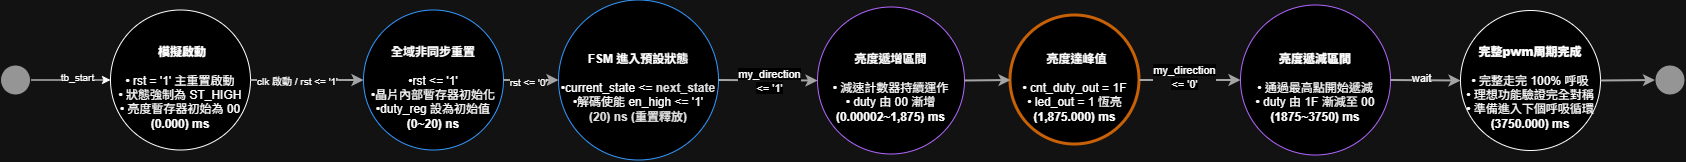

The diagram above was exported from draw.io. Its source (the exported page's mxGraphModel, read from the mxfile embedded in the PNG):
<mxGraphModel dx="1779" dy="803" grid="1" gridSize="10" guides="1" tooltips="1" connect="1" arrows="1" fold="1" page="1" pageScale="1" pageWidth="827" pageHeight="1169" math="0" shadow="0">
  <root>
    <mxCell id="0" />
    <mxCell id="1" parent="0" />
    <mxCell id="yjJaXT40Z2PNqDazZljU-135" parent="1" style="ellipse;whiteSpace=wrap;html=1;aspect=fixed;fillColor=#E8IAF6;strokeColor=light-dark(#3F51B5,#FFFFFF);fontColor=#1A237E;fontSize=11;align=center;" value="&lt;h4&gt;&lt;font style=&quot;color: light-dark(rgb(0, 0, 0), rgb(255, 255, 255)); font-size: 12px;&quot;&gt;&lt;b&gt;&amp;nbsp;模擬啟動&lt;/b&gt;&lt;/font&gt;&lt;/h4&gt;&lt;div&gt;&lt;font style=&quot;color: light-dark(rgb(0, 0, 0), rgb(255, 255, 255)); font-size: 12px;&quot;&gt;• rst = '1' 主重置啟動&lt;br&gt;• 狀態強制為 ST_HIGH&lt;br&gt;• 亮度暫存器初始為 00&lt;/font&gt;&lt;/div&gt;&lt;div&gt;&lt;font style=&quot;color: light-dark(rgb(0, 0, 0), rgb(255, 255, 255)); font-size: 12px;&quot;&gt;&lt;b&gt;(0.000) ms&lt;/b&gt;&lt;/font&gt;&lt;/div&gt;" vertex="1">
      <mxGeometry height="140" width="140" x="470" y="1057.5" as="geometry" />
    </mxCell>
    <mxCell id="yjJaXT40Z2PNqDazZljU-136" parent="1" style="ellipse;whiteSpace=wrap;html=1;fillColor=#E8IAF6;strokeColor=light-dark(#3F51B5,#3399FF);fontColor=#1A237E;fontSize=11;align=center;fontFamily=Helvetica;fontStyle=0;verticalAlign=middle;" value="&lt;h4&gt;&lt;span style=&quot;color: rgb(18, 18, 18);&quot;&gt;&lt;font style=&quot;color: light-dark(rgb(0, 0, 0), rgb(255, 255, 255)); font-size: 12px;&quot;&gt;全域非同步重置&lt;/font&gt;&lt;/span&gt;&lt;/h4&gt;&lt;font style=&quot;font-size: 12px;&quot;&gt;&lt;span&gt;&lt;span&gt;&lt;font style=&quot;color: light-dark(rgb(255, 255, 255), rgb(255, 255, 255));&quot;&gt;•&lt;/font&gt;&lt;/span&gt;&lt;font style=&quot;color: light-dark(rgb(255, 255, 255), rgb(255, 255, 255));&quot;&gt;rst &amp;lt;= '1'&lt;/font&gt;&lt;/span&gt;&lt;br style=&quot;color: rgb(18, 18, 18);&quot;&gt;&lt;span&gt;&lt;span&gt;&lt;font style=&quot;color: light-dark(rgb(255, 255, 255), rgb(255, 255, 255));&quot;&gt;•&lt;/font&gt;&lt;/span&gt;&lt;font style=&quot;color: light-dark(rgb(255, 255, 255), rgb(255, 255, 255));&quot;&gt;晶片內部暫存器初始化&lt;/font&gt;&lt;/span&gt;&lt;br style=&quot;color: rgb(18, 18, 18);&quot;&gt;&lt;span&gt;&lt;span&gt;&lt;font style=&quot;color: light-dark(rgb(255, 255, 255), rgb(255, 255, 255));&quot;&gt;•&lt;/font&gt;&lt;/span&gt;&lt;font style=&quot;color: light-dark(rgb(255, 255, 255), rgb(255, 255, 255));&quot;&gt;duty_reg 設為初始值&lt;/font&gt;&lt;/span&gt;&lt;/font&gt;&lt;div&gt;&lt;span style=&quot;color: rgb(18, 18, 18);&quot;&gt;&lt;b style=&quot;&quot;&gt;&lt;font style=&quot;color: light-dark(rgb(0, 0, 0), rgb(255, 255, 255)); font-size: 12px;&quot;&gt;(0~20) ns&lt;/font&gt;&lt;/b&gt;&lt;/span&gt;&lt;/div&gt;" vertex="1">
      <mxGeometry height="140" width="140" x="723" y="1057.5" as="geometry" />
    </mxCell>
    <mxCell id="yjJaXT40Z2PNqDazZljU-137" parent="1" style="ellipse;whiteSpace=wrap;html=1;aspect=fixed;fillColor=#E8IAF6;strokeColor=light-dark(#3F51B5,#3399FF);fontColor=#1A237E;fontSize=11;align=center;" value="&lt;h4&gt;&lt;span&gt;&lt;font style=&quot;color: light-dark(rgb(255, 255, 255), rgb(255, 255, 255)); font-size: 12px;&quot;&gt;FSM 進入預設狀態&lt;/font&gt;&lt;/span&gt;&lt;/h4&gt;&lt;font style=&quot;font-size: 12px;&quot;&gt;&lt;span style=&quot;color: rgb(18, 18, 18);&quot;&gt;&lt;span style=&quot;color: rgb(255, 255, 255);&quot;&gt;&lt;font style=&quot;color: light-dark(rgb(255, 255, 255), rgb(255, 255, 255));&quot;&gt;•&lt;/font&gt;&lt;/span&gt;&lt;font style=&quot;color: light-dark(rgb(255, 255, 255), rgb(255, 255, 255));&quot;&gt;current_state &amp;lt;= &lt;/font&gt;&lt;/span&gt;&lt;b style=&quot;color: rgb(18, 18, 18);&quot;&gt;next_state&lt;/b&gt;&lt;br style=&quot;color: rgb(18, 18, 18);&quot;&gt;&lt;span&gt;&lt;span&gt;&lt;font style=&quot;color: light-dark(rgb(255, 255, 255), rgb(255, 255, 255));&quot;&gt;•&lt;/font&gt;&lt;/span&gt;&lt;font style=&quot;color: light-dark(rgb(255, 255, 255), rgb(255, 255, 255));&quot;&gt;解碼使能 en_high &amp;lt;= '1'&lt;/font&gt;&lt;/span&gt;&lt;/font&gt;&lt;div&gt;&lt;font style=&quot;font-size: 12px;&quot;&gt;&lt;span style=&quot;color: rgb(18, 18, 18);&quot;&gt;&lt;b&gt;(20)&lt;/b&gt;&lt;/span&gt;&lt;b style=&quot;color: light-dark(rgb(18, 18, 18), rgb(222, 222, 222)); background-color: transparent;&quot;&gt;&amp;nbsp;ns (重置釋放)&lt;/b&gt;&lt;/font&gt;&lt;/div&gt;" vertex="1">
      <mxGeometry height="160" width="160" x="918" y="1047.5" as="geometry" />
    </mxCell>
    <mxCell id="yjJaXT40Z2PNqDazZljU-140" parent="1" style="ellipse;whiteSpace=wrap;html=1;aspect=fixed;fillColor=light-dark(#E0F2F1,#000000);strokeColor=light-dark(#009688,#B266FF);fontColor=#004D40;fontSize=11;align=center;" value="&lt;h4&gt;&lt;font style=&quot;color: light-dark(rgb(0, 0, 0), rgb(255, 255, 255)); font-size: 12px;&quot;&gt;亮度遞增區間&lt;/font&gt;&lt;/h4&gt;&lt;div&gt;&lt;font style=&quot;color: light-dark(rgb(0, 0, 0), rgb(255, 255, 255)); font-size: 12px;&quot;&gt;• 減速計數器持續運作&lt;br&gt;• duty 由 00 漸增&lt;/font&gt;&lt;/div&gt;&lt;div&gt;&lt;font style=&quot;color: light-dark(rgb(0, 0, 0), rgb(255, 255, 255)); font-size: 12px;&quot;&gt;&lt;b&gt;(0.00002~1,875) ms&lt;/b&gt;&lt;/font&gt;&lt;/div&gt;" vertex="1">
      <mxGeometry height="147" width="147" x="1177" y="1054.5" as="geometry" />
    </mxCell>
    <mxCell id="yjJaXT40Z2PNqDazZljU-141" parent="1" style="ellipse;whiteSpace=wrap;html=1;aspect=fixed;fillColor=light-dark(#FFEB3B,#000000);strokeColor=#F57F17;fontColor=#5D4037;fontSize=11;align=center;strokeWidth=3;" value="&lt;h4&gt;&lt;font style=&quot;color: light-dark(rgb(0, 0, 0), rgb(255, 255, 255)); font-size: 12px;&quot;&gt;&lt;b&gt;&amp;nbsp;&lt;/b&gt;亮度達峰值&lt;/font&gt;&lt;/h4&gt;&lt;div&gt;&lt;div&gt;&lt;font style=&quot;color: light-dark(rgb(0, 0, 0), rgb(255, 255, 255)); font-size: 12px;&quot;&gt;• cnt_duty_out = 1F&lt;br&gt;• led_out = 1 恆亮&lt;/font&gt;&lt;/div&gt;&lt;div&gt;&lt;b&gt;&lt;font style=&quot;color: light-dark(rgb(0, 0, 0), rgb(255, 255, 255)); font-size: 12px;&quot;&gt;(1,875.000) ms&lt;/font&gt;&lt;/b&gt;&lt;/div&gt;&lt;/div&gt;" vertex="1">
      <mxGeometry height="129" width="129" x="1370" y="1063" as="geometry" />
    </mxCell>
    <mxCell id="yjJaXT40Z2PNqDazZljU-142" parent="1" style="ellipse;whiteSpace=wrap;html=1;fillColor=light-dark(#FFF3E0,#000000);strokeColor=light-dark(#FF9800,#B266FF);fontColor=#E65100;fontSize=11;align=center;aspect=fixed;" value="&lt;h4&gt;&lt;font style=&quot;color: light-dark(rgb(0, 0, 0), rgb(255, 255, 255)); font-size: 12px;&quot;&gt;&lt;b&gt;亮度遞減區間&lt;/b&gt;&lt;/font&gt;&lt;/h4&gt;&lt;div&gt;&lt;div&gt;&lt;font style=&quot;color: light-dark(rgb(0, 0, 0), rgb(255, 255, 255)); font-size: 12px;&quot;&gt;• 通過最高點開始遞減&lt;br&gt;• duty 由 1F 漸減至 00&lt;/font&gt;&lt;/div&gt;&lt;div&gt;&lt;b&gt;&lt;font style=&quot;color: light-dark(rgb(0, 0, 0), rgb(255, 255, 255)); font-size: 12px;&quot;&gt;(1875~3750) ms&lt;/font&gt;&lt;/b&gt;&lt;/div&gt;&lt;/div&gt;" vertex="1">
      <mxGeometry height="150" width="150" x="1600" y="1052.5" as="geometry" />
    </mxCell>
    <mxCell id="yjJaXT40Z2PNqDazZljU-143" parent="1" style="ellipse;whiteSpace=wrap;html=1;aspect=fixed;fillColor=light-dark(#FFF3E0,#000000);strokeColor=light-dark(#FF9800,#FFFFFF);fontColor=#E65100;fontSize=11;align=center;" value="&lt;h4&gt;&lt;font style=&quot;color: light-dark(rgb(0, 0, 0), rgb(255, 255, 255)); font-size: 12px;&quot;&gt;&lt;b&gt;完整pwm周期完成&lt;/b&gt;&lt;/font&gt;&lt;/h4&gt;&lt;div&gt;&lt;div&gt;&lt;font style=&quot;color: light-dark(rgb(0, 0, 0), rgb(255, 255, 255)); font-size: 12px;&quot;&gt;• 完整走完 100% 呼吸&lt;br&gt;• 理想功能驗證完全對稱&lt;br&gt;• 準備進入下個呼吸循環&lt;/font&gt;&lt;/div&gt;&lt;div&gt;&lt;b&gt;&lt;font style=&quot;color: light-dark(rgb(0, 0, 0), rgb(255, 255, 255)); font-size: 12px;&quot;&gt;(3750.000) ms&lt;/font&gt;&lt;/b&gt;&lt;/div&gt;&lt;/div&gt;" vertex="1">
      <mxGeometry height="140" width="140" x="1820" y="1058" as="geometry" />
    </mxCell>
    <mxCell id="yjJaXT40Z2PNqDazZljU-145" edge="1" parent="1" source="yjJaXT40Z2PNqDazZljU-135" style="endArrow=classic;html=1;strokeWidth=2;strokeColor=#555555;exitX=1;exitY=0.5;exitDx=0;exitDy=0;entryX=0;entryY=0.5;entryDx=0;entryDy=0;" target="yjJaXT40Z2PNqDazZljU-136">
      <mxGeometry relative="1" as="geometry" />
    </mxCell>
    <mxCell id="yjJaXT40Z2PNqDazZljU-158" connectable="0" parent="yjJaXT40Z2PNqDazZljU-145" style="edgeLabel;html=1;align=center;verticalAlign=middle;resizable=0;points=[];" value="&lt;span style=&quot;font-size: 10px;&quot;&gt;clk 啟動 / rst &amp;lt;= '1'&lt;/span&gt;" vertex="1">
      <mxGeometry relative="1" x="-0.2272" y="-4" as="geometry">
        <mxPoint x="2" y="-3" as="offset" />
      </mxGeometry>
    </mxCell>
    <mxCell id="yjJaXT40Z2PNqDazZljU-146" edge="1" parent="1" source="yjJaXT40Z2PNqDazZljU-136" style="endArrow=classic;html=1;strokeWidth=2;strokeColor=#555555;exitX=1;exitY=0.5;exitDx=0;exitDy=0;entryX=0;entryY=0.5;entryDx=0;entryDy=0;" target="yjJaXT40Z2PNqDazZljU-137">
      <mxGeometry relative="1" as="geometry" />
    </mxCell>
    <mxCell id="yjJaXT40Z2PNqDazZljU-159" connectable="0" parent="yjJaXT40Z2PNqDazZljU-146" style="edgeLabel;html=1;align=center;verticalAlign=middle;resizable=0;points=[];" value="&lt;span style=&quot;font-size: 10px;&quot;&gt;rst &amp;lt;= '0'&lt;/span&gt;" vertex="1">
      <mxGeometry relative="1" x="-0.0471" y="-2" as="geometry">
        <mxPoint x="-1" as="offset" />
      </mxGeometry>
    </mxCell>
    <mxCell id="yjJaXT40Z2PNqDazZljU-147" edge="1" parent="1" source="yjJaXT40Z2PNqDazZljU-137" style="endArrow=classic;html=1;strokeWidth=2;strokeColor=#555555;exitX=1;exitY=0.5;exitDx=0;exitDy=0;entryX=0;entryY=0.5;entryDx=0;entryDy=0;" target="yjJaXT40Z2PNqDazZljU-140">
      <mxGeometry relative="1" as="geometry">
        <mxPoint x="832.5000000000073" y="1127.5" as="targetPoint" />
      </mxGeometry>
    </mxCell>
    <mxCell id="yjJaXT40Z2PNqDazZljU-160" connectable="0" parent="yjJaXT40Z2PNqDazZljU-147" style="edgeLabel;html=1;align=center;verticalAlign=middle;resizable=0;points=[];" value="&lt;span style=&quot;white-space: normal; background-color: light-dark(rgb(27, 29, 30), rgb(0, 0, 0));&quot;&gt;my_direction &amp;lt;= '1'&lt;/span&gt;" vertex="1">
      <mxGeometry relative="1" x="0.0187" y="-1" as="geometry">
        <mxPoint as="offset" />
      </mxGeometry>
    </mxCell>
    <mxCell id="yjJaXT40Z2PNqDazZljU-150" edge="1" parent="1" source="yjJaXT40Z2PNqDazZljU-140" style="endArrow=classic;html=1;strokeWidth=2;strokeColor=#555555;exitX=1;exitY=0.5;exitDx=0;exitDy=0;entryX=0;entryY=0.5;entryDx=0;entryDy=0;" target="yjJaXT40Z2PNqDazZljU-141">
      <mxGeometry relative="1" as="geometry" />
    </mxCell>
    <mxCell id="yjJaXT40Z2PNqDazZljU-151" edge="1" parent="1" source="yjJaXT40Z2PNqDazZljU-141" style="endArrow=classic;html=1;strokeWidth=2;strokeColor=#555555;exitX=1;exitY=0.5;exitDx=0;exitDy=0;entryX=0;entryY=0.5;entryDx=0;entryDy=0;" target="yjJaXT40Z2PNqDazZljU-142">
      <mxGeometry relative="1" as="geometry" />
    </mxCell>
    <mxCell id="yjJaXT40Z2PNqDazZljU-161" connectable="0" parent="yjJaXT40Z2PNqDazZljU-151" style="edgeLabel;html=1;align=center;verticalAlign=middle;resizable=0;points=[];" value="&lt;span style=&quot;white-space: normal; background-color: light-dark(rgb(0, 0, 0), rgb(0, 0, 0));&quot;&gt;my_direction &amp;lt;= '0'&lt;/span&gt;" vertex="1">
      <mxGeometry relative="1" x="-0.1149" y="3" as="geometry">
        <mxPoint as="offset" />
      </mxGeometry>
    </mxCell>
    <mxCell id="yjJaXT40Z2PNqDazZljU-152" edge="1" parent="1" source="yjJaXT40Z2PNqDazZljU-142" style="endArrow=classic;html=1;strokeWidth=2;strokeColor=#555555;exitX=1;exitY=0.5;exitDx=0;exitDy=0;entryX=0;entryY=0.5;entryDx=0;entryDy=0;" target="yjJaXT40Z2PNqDazZljU-143">
      <mxGeometry relative="1" as="geometry" />
    </mxCell>
    <mxCell id="yjJaXT40Z2PNqDazZljU-163" connectable="0" parent="yjJaXT40Z2PNqDazZljU-152" style="edgeLabel;html=1;align=center;verticalAlign=middle;resizable=0;points=[];" value="wait" vertex="1">
      <mxGeometry relative="1" x="-0.1594" y="2" as="geometry">
        <mxPoint as="offset" />
      </mxGeometry>
    </mxCell>
    <mxCell id="yjJaXT40Z2PNqDazZljU-153" edge="1" parent="1" source="yjJaXT40Z2PNqDazZljU-143" style="endArrow=classic;html=1;strokeWidth=2;strokeColor=#555555;exitX=1;exitY=0.5;exitDx=0;exitDy=0;entryX=0;entryY=0.5;entryDx=0;entryDy=0;" target="yjJaXT40Z2PNqDazZljU-154">
      <mxGeometry relative="1" as="geometry">
        <mxPoint x="1997.0000000000055" y="1127.5" as="targetPoint" />
      </mxGeometry>
    </mxCell>
    <mxCell id="yjJaXT40Z2PNqDazZljU-154" parent="1" style="ellipse;whiteSpace=wrap;html=1;aspect=fixed;fillColor=#666666;strokeColor=#ffffff;" value="" vertex="1">
      <mxGeometry height="30" width="30" x="2014.5" y="1112.5" as="geometry" />
    </mxCell>
    <mxCell id="yjJaXT40Z2PNqDazZljU-156" edge="1" parent="1" source="yjJaXT40Z2PNqDazZljU-155" style="edgeStyle=orthogonalEdgeStyle;rounded=0;orthogonalLoop=1;jettySize=auto;html=1;exitX=1;exitY=0.5;exitDx=0;exitDy=0;entryX=0;entryY=0.5;entryDx=0;entryDy=0;" target="yjJaXT40Z2PNqDazZljU-135">
      <mxGeometry relative="1" as="geometry" />
    </mxCell>
    <mxCell id="yjJaXT40Z2PNqDazZljU-157" connectable="0" parent="yjJaXT40Z2PNqDazZljU-156" style="edgeLabel;html=1;align=center;verticalAlign=middle;resizable=0;points=[];" value="&lt;span style=&quot;font-size: 10px;&quot;&gt;tb_start&lt;/span&gt;" vertex="1">
      <mxGeometry relative="1" x="0.1608" y="3" as="geometry">
        <mxPoint x="-1" as="offset" />
      </mxGeometry>
    </mxCell>
    <mxCell id="yjJaXT40Z2PNqDazZljU-155" parent="1" style="ellipse;whiteSpace=wrap;html=1;aspect=fixed;fillColor=#666666;strokeColor=#ffffff;" value="" vertex="1">
      <mxGeometry height="30" width="30" x="360" y="1112.5" as="geometry" />
    </mxCell>
  </root>
</mxGraphModel>